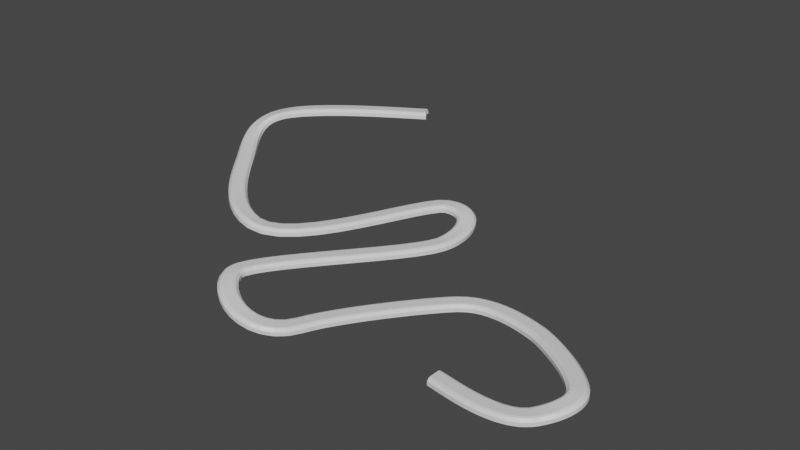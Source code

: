# Source: Track_3.blend  (saved by Blender 3.2.14; exported with 4.5.12 LTS)
import bpy
from mathutils import Matrix  # noqa: F401  (used for matrix-valued properties, if any)

bpy.ops.wm.read_factory_settings(use_empty=True)
scene = bpy.context.scene
scene.name = 'Scene'

# ---- collections
col_collection = bpy.data.collections.new('Collection'); scene.collection.children.link(col_collection)

# ---- materials (node trees are filled in below, after node groups)
mat_material = bpy.data.materials.new('Material')
mat_material.alpha_threshold = 0.0
mat_material.use_transparent_shadow = False
mat_material.line_color = (0.0, 0.0, 0.0, 1.0)

# ---- material node trees
mat_material.use_nodes = True; mat_material.node_tree.nodes.clear()
_N = mat_material.node_tree.nodes; _L = mat_material.node_tree.links
n0 = _N.new('ShaderNodeOutputMaterial'); n0.name = 'Material Output'; n0.location = (300, 300)
n1 = _N.new('ShaderNodeBsdfPrincipled'); n1.name = 'Principled BSDF'; n1.location = (10, 300)
n1.distribution = 'GGX'
n1.subsurface_method = 'RANDOM_WALK_SKIN'
n1.inputs[2].default_value = 0.4
n1.inputs[3].default_value = 1.45
n1.inputs[27].default_value = (0.0, 0.0, 0.0, 1.0)
n1.inputs[28].default_value = 1.0
_L.new(n1.outputs[0], n0.inputs[0])
n0.is_active_output = True

# ---- world
world_world = bpy.data.worlds.new('World'); scene.world = world_world
world_world.use_nodes = True; world_world.node_tree.nodes.clear()
_N = world_world.node_tree.nodes; _L = world_world.node_tree.links
n0 = _N.new('ShaderNodeOutputWorld'); n0.name = 'World Output'; n0.location = (300, 300)
n1 = _N.new('ShaderNodeBackground'); n1.name = 'Background'; n1.location = (10, 300)
n1.inputs[0].default_value = (0.05088, 0.05088, 0.05088, 1.0)
_L.new(n1.outputs[0], n0.inputs[0])
n0.is_active_output = True
world_world.color = (0.05088, 0.05088, 0.05088)
world_world.use_sun_shadow = False
world_world.sun_shadow_jitter_overblur = 0.0

# ---- meshes
me_cube = bpy.data.meshes.new('Cube')
me_cube.from_pydata([(1.0, 1.0, 1.0), (1.0, 1.356, -0.9677), (1.0, -1.0, 1.0), (1.0, -1.356, -0.9677), (-1.0, 1.0, 1.0), (-1.0, 1.356, -0.9677), (-1.0, -1.0, 1.0), (-1.0, -1.356, -0.9677), (1.0, 1.82, -10.77), (1.0, -1.82, -10.77), (-1.0, 1.82, -10.77), (-1.0, -1.82, -10.77), (1.0, 1.82, -25.64), (1.0, -1.82, -25.64), (-1.0, 1.82, -25.64), (-1.0, -1.82, -25.64)], [], [(0, 4, 6, 2), (3, 2, 6, 7), (5, 4, 0, 1), (7, 11, 9, 3), (5, 1, 8, 10), (9, 11, 15, 13), (10, 8, 12, 14)])
_uv = me_cube.uv_layers.new(name='UVMap')
_uv.uv.foreach_set('vector', [0.625, 0.5, 0.875, 0.5, 0.875, 0.75, 0.625, 0.75, 0.375, 0.75, 0.625, 0.75, 0.625, 1.0, 0.375, 1.0, 0.375, 0.25, 0.625, 0.25, 0.625, 0.5, 0.375, 0.5, 0.375, 1.0, 0.375, 1.0, 0.375, 0.75, 0.375, 0.75, 0.125, 0.5, 0.375, 0.5, 0.375, 0.5, 0.125, 0.5, 0.375, 0.75, 0.375, 1.0, 0.375, 1.0, 0.375, 0.75, 0.125, 0.5, 0.375, 0.5, 0.375, 0.5, 0.125, 0.5])
me_cube.materials.append(mat_material)
me_cube.use_mirror_vertex_groups = False
me_cube.update()

# ---- curves / text
cu_beziercurve = bpy.data.curves.new('BezierCurve', 'CURVE')
cu_beziercurve.dimensions = '3D'
_sp = cu_beziercurve.splines.new('BEZIER'); _sp.bezier_points.add(12)
_sp.bezier_points.foreach_set('co', [-8.407, 0.0, 0.0, 58.09, 4.877, 7.451e-09, 70.31, 36.99, 6.026, 17.11, 74.88, 6.026, -45.65, 70.85, 6.026, -108.8, -16.48, 6.026, -173.1, -14.62, 21.06, -89.62, 109.1, 21.06, -114.1, 148.2, 28.83, -204.3, 36.76, 29.04, -279.8, 100.6, 43.28, -282.5, 147.0, 61.18, -192.6, 220.3, 61.18])
_sp.bezier_points.foreach_set('handle_left', [-14.35, 0.189, 0.0, 43.46, -11.96, -4.694e-07, 78.34, 24.13, 6.026, 25.2, 72.58, 6.026, -25.61, 89.17, 6.026, -98.75, 8.745, 6.026, -163.1, -39.86, 21.06, -97.51, 83.18, 19.96, -87.98, 155.7, 28.83, -166.1, 34.9, 22.25, -263.1, 80.88, 39.55, -307.4, 134.3, 53.24, -217.4, 205.2, 61.11])
_sp.bezier_points.foreach_set('handle_right', [-2.465, -0.189, 0.0, 63.6, 11.22, 1.871e-07, 59.36, 54.52, 6.026, 9.027, 77.17, 6.026, -60.38, 57.38, 6.026, -122.4, -50.81, 6.026, -180.5, 3.929, 21.06, -83.42, 129.5, 21.92, -133.2, 142.7, 28.83, -237.9, 38.39, 35.02, -292.5, 115.7, 46.12, -257.1, 159.9, 69.28, -167.2, 235.7, 61.26])
for _p, _l, _r in zip(_sp.bezier_points, ['ALIGNED', 'ALIGNED', 'ALIGNED', 'ALIGNED', 'ALIGNED', 'ALIGNED', 'ALIGNED', 'ALIGNED', 'ALIGNED', 'ALIGNED', 'ALIGNED', 'ALIGNED', 'ALIGNED'], ['ALIGNED', 'ALIGNED', 'ALIGNED', 'ALIGNED', 'ALIGNED', 'ALIGNED', 'ALIGNED', 'ALIGNED', 'ALIGNED', 'ALIGNED', 'ALIGNED', 'ALIGNED', 'ALIGNED']): _p.handle_left_type = _l; _p.handle_right_type = _r
_sp.bezier_points.foreach_set('tilt', [0.0, 0.0, 0.1668, 0.1991, 0.1991, 0.1991, -0.2484, -0.2484, 0.1028, 0.1028, -0.2294, -0.77, -0.77])
_sp.order_u = 0
_sp.order_v = 0
cu_beziercurve.use_path = True
cu_beziercurve.fill_mode = 'FULL'

# ---- objects
ob_cube = bpy.data.objects.new('Cube', me_cube)
ob_beziercurve = bpy.data.objects.new('BezierCurve', cu_beziercurve)

# ---- transforms, parenting, visibility, modifiers, constraints
ob_cube.location = (0.0, 0.0, 0.0)
ob_cube.scale = (1.0, 3.851, 0.1971)
ob_cube.lock_rotations_4d = False
ob_cube.empty_display_type = 'ARROWS'
ob_cube.lineart.crease_threshold = 0.0
_m = ob_cube.modifiers.new('Array', 'ARRAY')
_m.fit_type = 'FIT_CURVE'
_m.curve = ob_beziercurve
_m = ob_cube.modifiers.new('Curve', 'CURVE')
_m.object = ob_beziercurve
ob_beziercurve.location = (0.0, 0.0, 0.0)

# ---- collection membership
col_collection.objects.link(ob_cube)
col_collection.objects.link(ob_beziercurve)

# ---- scene / render settings (as saved in the file)
scene.frame_start = 1; scene.frame_end = 250; scene.frame_set(0)
scene.render.engine = 'BLENDER_EEVEE_NEXT'
scene.cycles.sampling_pattern = 'TABULATED_SOBOL'
scene.cycles.use_light_tree = False
scene.view_settings.view_transform = 'Filmic'
bpy.context.view_layer.update()

# ---- added for rendering (the .blend has no active camera and no usable light): camera, sun
cam_auto = bpy.data.cameras.new('AutoCamera')
cam_auto.lens = 50.0
cam_auto.sensor_width = 36.0
cam_auto.clip_end = 7912.4
ob_auto_camera = bpy.data.objects.new('AutoCamera', cam_auto)
scene.collection.objects.link(ob_auto_camera)
ob_auto_camera.location = (336.987, -448.581, 392.786)
ob_auto_camera.rotation_euler = (1.09748, -7.21219e-08, 0.694738)
scene.camera = ob_auto_camera
light_auto_sun = bpy.data.lights.new('AutoSun', 'SUN')
light_auto_sun.energy = 3.0
light_auto_sun.angle = 0.0523599
ob_auto_sun = bpy.data.objects.new('AutoSun', light_auto_sun)
scene.collection.objects.link(ob_auto_sun)
ob_auto_sun.rotation_euler = (0.872665, 0.174533, 0.523599)
bpy.context.view_layer.update()
